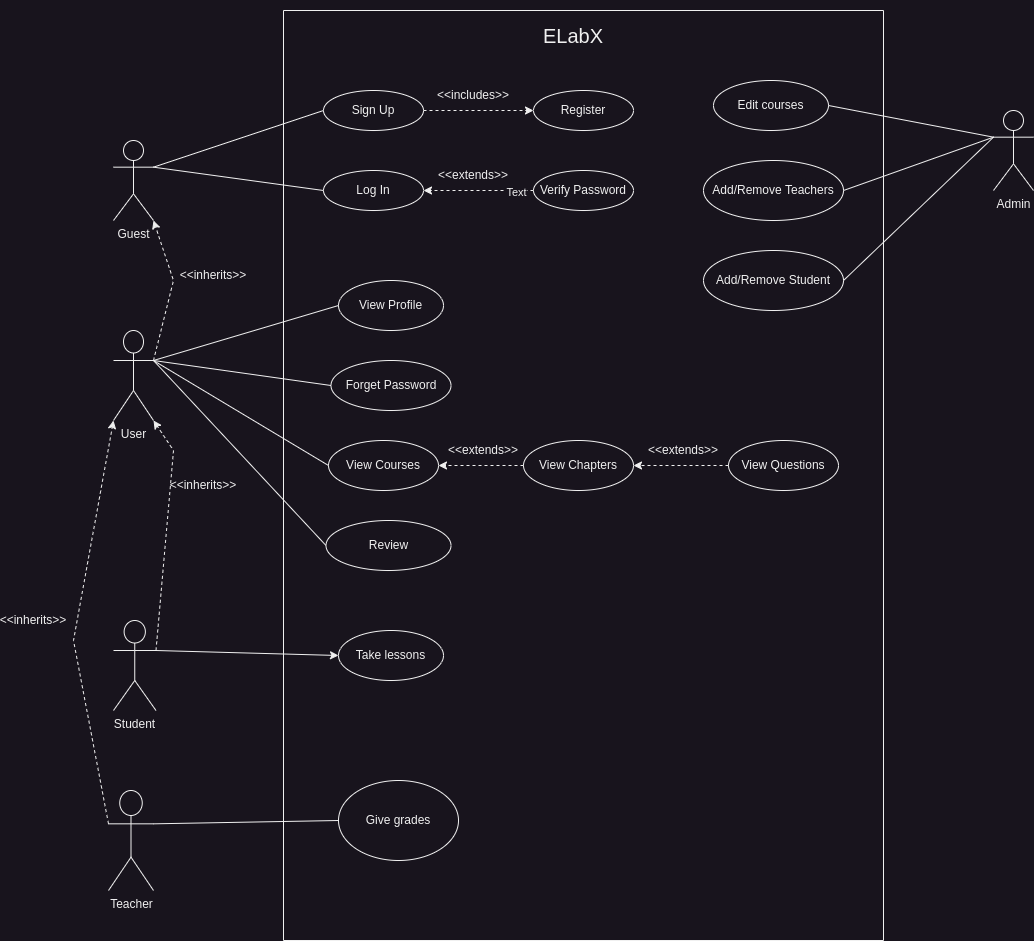

The diagram above was exported from draw.io. Its source (the exported page's mxGraphModel, read from the mxfile embedded in the PNG):
<mxGraphModel dx="1758" dy="988" grid="1" gridSize="10" guides="1" tooltips="1" connect="1" arrows="1" fold="1" page="1" pageScale="1" pageWidth="850" pageHeight="1100" math="0" shadow="0">
  <root>
    <mxCell id="0" />
    <mxCell id="1" parent="0" />
    <mxCell id="29xLMQJvQFKiv8rjv-B0-65" value="" style="group" vertex="1" connectable="0" parent="1">
      <mxGeometry x="70" y="70" width="1030" height="930" as="geometry" />
    </mxCell>
    <mxCell id="29xLMQJvQFKiv8rjv-B0-45" value="Admin" style="shape=umlActor;verticalLabelPosition=bottom;verticalAlign=top;html=1;outlineConnect=0;" vertex="1" parent="29xLMQJvQFKiv8rjv-B0-65">
      <mxGeometry x="990" y="100" width="40" height="80" as="geometry" />
    </mxCell>
    <mxCell id="29xLMQJvQFKiv8rjv-B0-64" value="" style="group" vertex="1" connectable="0" parent="29xLMQJvQFKiv8rjv-B0-65">
      <mxGeometry width="880" height="930" as="geometry" />
    </mxCell>
    <mxCell id="29xLMQJvQFKiv8rjv-B0-1" value="Sign Up" style="ellipse;whiteSpace=wrap;html=1;" vertex="1" parent="29xLMQJvQFKiv8rjv-B0-64">
      <mxGeometry x="320" y="80" width="100" height="40" as="geometry" />
    </mxCell>
    <mxCell id="29xLMQJvQFKiv8rjv-B0-2" value="Log In" style="ellipse;whiteSpace=wrap;html=1;" vertex="1" parent="29xLMQJvQFKiv8rjv-B0-64">
      <mxGeometry x="320" y="160" width="100" height="40" as="geometry" />
    </mxCell>
    <mxCell id="29xLMQJvQFKiv8rjv-B0-5" value="Register" style="ellipse;whiteSpace=wrap;html=1;" vertex="1" parent="29xLMQJvQFKiv8rjv-B0-64">
      <mxGeometry x="530" y="80" width="100" height="40" as="geometry" />
    </mxCell>
    <mxCell id="29xLMQJvQFKiv8rjv-B0-6" value="Verify Password" style="ellipse;whiteSpace=wrap;html=1;" vertex="1" parent="29xLMQJvQFKiv8rjv-B0-64">
      <mxGeometry x="530" y="160" width="100" height="40" as="geometry" />
    </mxCell>
    <mxCell id="29xLMQJvQFKiv8rjv-B0-7" value="" style="endArrow=classic;html=1;rounded=0;entryX=0;entryY=0.5;entryDx=0;entryDy=0;dashed=1;" edge="1" parent="29xLMQJvQFKiv8rjv-B0-64" target="29xLMQJvQFKiv8rjv-B0-5">
      <mxGeometry width="50" height="50" relative="1" as="geometry">
        <mxPoint x="420" y="100" as="sourcePoint" />
        <mxPoint x="470" y="50" as="targetPoint" />
      </mxGeometry>
    </mxCell>
    <mxCell id="29xLMQJvQFKiv8rjv-B0-8" value="&amp;lt;&amp;lt;includes&amp;gt;&amp;gt;" style="text;html=1;strokeColor=none;fillColor=none;align=center;verticalAlign=middle;whiteSpace=wrap;rounded=0;" vertex="1" parent="29xLMQJvQFKiv8rjv-B0-64">
      <mxGeometry x="440" y="70" width="60" height="30" as="geometry" />
    </mxCell>
    <mxCell id="29xLMQJvQFKiv8rjv-B0-9" value="" style="endArrow=classic;html=1;rounded=0;exitX=0;exitY=0.5;exitDx=0;exitDy=0;entryX=1;entryY=0.5;entryDx=0;entryDy=0;dashed=1;" edge="1" parent="29xLMQJvQFKiv8rjv-B0-64" source="29xLMQJvQFKiv8rjv-B0-6" target="29xLMQJvQFKiv8rjv-B0-2">
      <mxGeometry width="50" height="50" relative="1" as="geometry">
        <mxPoint x="500" y="240" as="sourcePoint" />
        <mxPoint x="520" y="180" as="targetPoint" />
      </mxGeometry>
    </mxCell>
    <mxCell id="29xLMQJvQFKiv8rjv-B0-61" value="Text" style="edgeLabel;html=1;align=center;verticalAlign=middle;resizable=0;points=[];" vertex="1" connectable="0" parent="29xLMQJvQFKiv8rjv-B0-9">
      <mxGeometry x="-0.6571" y="1" relative="1" as="geometry">
        <mxPoint as="offset" />
      </mxGeometry>
    </mxCell>
    <mxCell id="29xLMQJvQFKiv8rjv-B0-10" value="&amp;lt;&amp;lt;extends&amp;gt;&amp;gt;" style="text;html=1;strokeColor=none;fillColor=none;align=center;verticalAlign=middle;whiteSpace=wrap;rounded=0;" vertex="1" parent="29xLMQJvQFKiv8rjv-B0-64">
      <mxGeometry x="440" y="150" width="60" height="30" as="geometry" />
    </mxCell>
    <mxCell id="29xLMQJvQFKiv8rjv-B0-18" value="" style="swimlane;startSize=0;" vertex="1" parent="29xLMQJvQFKiv8rjv-B0-64">
      <mxGeometry x="280" width="600" height="930" as="geometry" />
    </mxCell>
    <mxCell id="29xLMQJvQFKiv8rjv-B0-3" value="Forget Password" style="ellipse;whiteSpace=wrap;html=1;" vertex="1" parent="29xLMQJvQFKiv8rjv-B0-18">
      <mxGeometry x="47.5" y="350" width="120" height="50" as="geometry" />
    </mxCell>
    <mxCell id="29xLMQJvQFKiv8rjv-B0-33" value="Review" style="ellipse;whiteSpace=wrap;html=1;" vertex="1" parent="29xLMQJvQFKiv8rjv-B0-18">
      <mxGeometry x="42.5" y="510" width="125" height="50" as="geometry" />
    </mxCell>
    <mxCell id="29xLMQJvQFKiv8rjv-B0-15" value="&amp;lt;&amp;lt;extends&amp;gt;&amp;gt;" style="text;html=1;strokeColor=none;fillColor=none;align=center;verticalAlign=middle;whiteSpace=wrap;rounded=0;" vertex="1" parent="29xLMQJvQFKiv8rjv-B0-18">
      <mxGeometry x="370" y="420" width="60" height="40" as="geometry" />
    </mxCell>
    <mxCell id="29xLMQJvQFKiv8rjv-B0-12" value="View Questions" style="ellipse;whiteSpace=wrap;html=1;" vertex="1" parent="29xLMQJvQFKiv8rjv-B0-18">
      <mxGeometry x="445" y="430" width="110" height="50" as="geometry" />
    </mxCell>
    <mxCell id="29xLMQJvQFKiv8rjv-B0-4" value="View Courses" style="ellipse;whiteSpace=wrap;html=1;" vertex="1" parent="29xLMQJvQFKiv8rjv-B0-18">
      <mxGeometry x="45" y="430" width="110" height="50" as="geometry" />
    </mxCell>
    <mxCell id="29xLMQJvQFKiv8rjv-B0-29" value="" style="endArrow=none;html=1;rounded=0;entryX=0;entryY=0.5;entryDx=0;entryDy=0;exitX=0;exitY=0.5;exitDx=0;exitDy=0;" edge="1" parent="29xLMQJvQFKiv8rjv-B0-18" source="29xLMQJvQFKiv8rjv-B0-4" target="29xLMQJvQFKiv8rjv-B0-3">
      <mxGeometry width="50" height="50" relative="1" as="geometry">
        <mxPoint x="170" y="330" as="sourcePoint" />
        <mxPoint x="220" y="280" as="targetPoint" />
        <Array as="points">
          <mxPoint x="-130" y="350" />
        </Array>
      </mxGeometry>
    </mxCell>
    <mxCell id="29xLMQJvQFKiv8rjv-B0-11" value="View Chapters" style="ellipse;whiteSpace=wrap;html=1;" vertex="1" parent="29xLMQJvQFKiv8rjv-B0-18">
      <mxGeometry x="240" y="430" width="110" height="50" as="geometry" />
    </mxCell>
    <mxCell id="29xLMQJvQFKiv8rjv-B0-13" value="" style="endArrow=classic;html=1;rounded=0;entryX=1;entryY=0.5;entryDx=0;entryDy=0;exitX=0;exitY=0.5;exitDx=0;exitDy=0;dashed=1;" edge="1" parent="29xLMQJvQFKiv8rjv-B0-18" source="29xLMQJvQFKiv8rjv-B0-11" target="29xLMQJvQFKiv8rjv-B0-4">
      <mxGeometry width="50" height="50" relative="1" as="geometry">
        <mxPoint x="220" y="520" as="sourcePoint" />
        <mxPoint x="270" y="470" as="targetPoint" />
      </mxGeometry>
    </mxCell>
    <mxCell id="29xLMQJvQFKiv8rjv-B0-16" value="" style="endArrow=classic;html=1;rounded=0;exitX=0;exitY=0.5;exitDx=0;exitDy=0;entryX=1;entryY=0.5;entryDx=0;entryDy=0;dashed=1;" edge="1" parent="29xLMQJvQFKiv8rjv-B0-18" source="29xLMQJvQFKiv8rjv-B0-12" target="29xLMQJvQFKiv8rjv-B0-11">
      <mxGeometry width="50" height="50" relative="1" as="geometry">
        <mxPoint x="220" y="450" as="sourcePoint" />
        <mxPoint x="270" y="400" as="targetPoint" />
      </mxGeometry>
    </mxCell>
    <mxCell id="29xLMQJvQFKiv8rjv-B0-14" value="&amp;lt;&amp;lt;extends&amp;gt;&amp;gt;" style="text;html=1;strokeColor=none;fillColor=none;align=center;verticalAlign=middle;whiteSpace=wrap;rounded=0;" vertex="1" parent="29xLMQJvQFKiv8rjv-B0-18">
      <mxGeometry x="170" y="425" width="60" height="30" as="geometry" />
    </mxCell>
    <mxCell id="29xLMQJvQFKiv8rjv-B0-42" value="Take lessons" style="ellipse;whiteSpace=wrap;html=1;" vertex="1" parent="29xLMQJvQFKiv8rjv-B0-18">
      <mxGeometry x="55" y="620" width="105" height="50" as="geometry" />
    </mxCell>
    <mxCell id="29xLMQJvQFKiv8rjv-B0-46" value="Edit courses" style="ellipse;whiteSpace=wrap;html=1;" vertex="1" parent="29xLMQJvQFKiv8rjv-B0-18">
      <mxGeometry x="430" y="70" width="115" height="50" as="geometry" />
    </mxCell>
    <mxCell id="29xLMQJvQFKiv8rjv-B0-47" value="Add/Remove Teachers" style="ellipse;whiteSpace=wrap;html=1;" vertex="1" parent="29xLMQJvQFKiv8rjv-B0-18">
      <mxGeometry x="420" y="150" width="140" height="60" as="geometry" />
    </mxCell>
    <mxCell id="29xLMQJvQFKiv8rjv-B0-50" value="View Profile" style="ellipse;whiteSpace=wrap;html=1;" vertex="1" parent="29xLMQJvQFKiv8rjv-B0-18">
      <mxGeometry x="55" y="270" width="105" height="50" as="geometry" />
    </mxCell>
    <mxCell id="29xLMQJvQFKiv8rjv-B0-54" value="Add/Remove Student" style="ellipse;whiteSpace=wrap;html=1;" vertex="1" parent="29xLMQJvQFKiv8rjv-B0-18">
      <mxGeometry x="420" y="240" width="140" height="60" as="geometry" />
    </mxCell>
    <mxCell id="29xLMQJvQFKiv8rjv-B0-59" value="Give grades" style="ellipse;whiteSpace=wrap;html=1;" vertex="1" parent="29xLMQJvQFKiv8rjv-B0-18">
      <mxGeometry x="55" y="770" width="120" height="80" as="geometry" />
    </mxCell>
    <mxCell id="29xLMQJvQFKiv8rjv-B0-62" value="ELabX" style="text;html=1;strokeColor=none;fillColor=none;align=center;verticalAlign=middle;whiteSpace=wrap;rounded=0;fontSize=20;" vertex="1" parent="29xLMQJvQFKiv8rjv-B0-18">
      <mxGeometry x="200" y="-10" width="180" height="70" as="geometry" />
    </mxCell>
    <mxCell id="29xLMQJvQFKiv8rjv-B0-19" value="Guest" style="shape=umlActor;verticalLabelPosition=bottom;verticalAlign=top;html=1;" vertex="1" parent="29xLMQJvQFKiv8rjv-B0-64">
      <mxGeometry x="110" y="130" width="40" height="80" as="geometry" />
    </mxCell>
    <mxCell id="29xLMQJvQFKiv8rjv-B0-21" value="" style="endArrow=none;html=1;rounded=0;exitX=1;exitY=0.3333333333333333;exitDx=0;exitDy=0;exitPerimeter=0;entryX=0;entryY=0.5;entryDx=0;entryDy=0;" edge="1" parent="29xLMQJvQFKiv8rjv-B0-64" source="29xLMQJvQFKiv8rjv-B0-19" target="29xLMQJvQFKiv8rjv-B0-1">
      <mxGeometry width="50" height="50" relative="1" as="geometry">
        <mxPoint x="460" y="240" as="sourcePoint" />
        <mxPoint x="510" y="190" as="targetPoint" />
      </mxGeometry>
    </mxCell>
    <mxCell id="29xLMQJvQFKiv8rjv-B0-22" value="" style="endArrow=none;html=1;rounded=0;exitX=1;exitY=0.3333333333333333;exitDx=0;exitDy=0;exitPerimeter=0;" edge="1" parent="29xLMQJvQFKiv8rjv-B0-64" source="29xLMQJvQFKiv8rjv-B0-19">
      <mxGeometry width="50" height="50" relative="1" as="geometry">
        <mxPoint x="460" y="240" as="sourcePoint" />
        <mxPoint x="320" y="180" as="targetPoint" />
      </mxGeometry>
    </mxCell>
    <mxCell id="29xLMQJvQFKiv8rjv-B0-25" value="User" style="shape=umlActor;verticalLabelPosition=bottom;verticalAlign=top;html=1;outlineConnect=0;" vertex="1" parent="29xLMQJvQFKiv8rjv-B0-64">
      <mxGeometry x="110" y="320" width="40" height="90" as="geometry" />
    </mxCell>
    <mxCell id="29xLMQJvQFKiv8rjv-B0-26" value="" style="endArrow=classic;html=1;rounded=0;entryX=1;entryY=1;entryDx=0;entryDy=0;entryPerimeter=0;exitX=1;exitY=0.3333333333333333;exitDx=0;exitDy=0;exitPerimeter=0;dashed=1;" edge="1" parent="29xLMQJvQFKiv8rjv-B0-64" source="29xLMQJvQFKiv8rjv-B0-25" target="29xLMQJvQFKiv8rjv-B0-19">
      <mxGeometry width="50" height="50" relative="1" as="geometry">
        <mxPoint x="450" y="330" as="sourcePoint" />
        <mxPoint x="500" y="280" as="targetPoint" />
        <Array as="points">
          <mxPoint x="170" y="270" />
        </Array>
      </mxGeometry>
    </mxCell>
    <mxCell id="29xLMQJvQFKiv8rjv-B0-28" value="&amp;lt;&amp;lt;inherits&amp;gt;&amp;gt;" style="text;html=1;strokeColor=none;fillColor=none;align=center;verticalAlign=middle;whiteSpace=wrap;rounded=0;" vertex="1" parent="29xLMQJvQFKiv8rjv-B0-64">
      <mxGeometry x="180" y="250" width="60" height="30" as="geometry" />
    </mxCell>
    <mxCell id="29xLMQJvQFKiv8rjv-B0-32" value="" style="endArrow=none;html=1;rounded=0;exitX=1;exitY=0.3333333333333333;exitDx=0;exitDy=0;exitPerimeter=0;entryX=0;entryY=0.5;entryDx=0;entryDy=0;" edge="1" parent="29xLMQJvQFKiv8rjv-B0-64" source="29xLMQJvQFKiv8rjv-B0-25" target="29xLMQJvQFKiv8rjv-B0-33">
      <mxGeometry width="50" height="50" relative="1" as="geometry">
        <mxPoint x="450" y="480" as="sourcePoint" />
        <mxPoint x="315" y="507.5" as="targetPoint" />
      </mxGeometry>
    </mxCell>
    <mxCell id="29xLMQJvQFKiv8rjv-B0-39" value="Student" style="shape=umlActor;verticalLabelPosition=bottom;verticalAlign=top;html=1;outlineConnect=0;" vertex="1" parent="29xLMQJvQFKiv8rjv-B0-64">
      <mxGeometry x="110" y="610" width="42.5" height="90" as="geometry" />
    </mxCell>
    <mxCell id="29xLMQJvQFKiv8rjv-B0-40" value="" style="endArrow=classic;html=1;rounded=0;exitX=1;exitY=0.3333333333333333;exitDx=0;exitDy=0;exitPerimeter=0;entryX=1;entryY=1;entryDx=0;entryDy=0;entryPerimeter=0;dashed=1;" edge="1" parent="29xLMQJvQFKiv8rjv-B0-64" source="29xLMQJvQFKiv8rjv-B0-39" target="29xLMQJvQFKiv8rjv-B0-25">
      <mxGeometry width="50" height="50" relative="1" as="geometry">
        <mxPoint x="330" y="450" as="sourcePoint" />
        <mxPoint x="380" y="400" as="targetPoint" />
        <Array as="points">
          <mxPoint x="170" y="440" />
        </Array>
      </mxGeometry>
    </mxCell>
    <mxCell id="29xLMQJvQFKiv8rjv-B0-41" value="&amp;lt;&amp;lt;inherits&amp;gt;&amp;gt;" style="text;html=1;strokeColor=none;fillColor=none;align=center;verticalAlign=middle;whiteSpace=wrap;rounded=0;" vertex="1" parent="29xLMQJvQFKiv8rjv-B0-64">
      <mxGeometry x="170" y="460" width="60" height="30" as="geometry" />
    </mxCell>
    <mxCell id="29xLMQJvQFKiv8rjv-B0-43" value="" style="endArrow=classic;html=1;rounded=0;exitX=1;exitY=0.3333333333333333;exitDx=0;exitDy=0;exitPerimeter=0;entryX=0;entryY=0.5;entryDx=0;entryDy=0;" edge="1" parent="29xLMQJvQFKiv8rjv-B0-64" source="29xLMQJvQFKiv8rjv-B0-39" target="29xLMQJvQFKiv8rjv-B0-42">
      <mxGeometry width="50" height="50" relative="1" as="geometry">
        <mxPoint x="330" y="590" as="sourcePoint" />
        <mxPoint x="380" y="540" as="targetPoint" />
      </mxGeometry>
    </mxCell>
    <mxCell id="29xLMQJvQFKiv8rjv-B0-51" value="" style="endArrow=none;html=1;rounded=0;exitX=1;exitY=0.3333333333333333;exitDx=0;exitDy=0;exitPerimeter=0;entryX=0;entryY=0.5;entryDx=0;entryDy=0;" edge="1" parent="29xLMQJvQFKiv8rjv-B0-64" source="29xLMQJvQFKiv8rjv-B0-25" target="29xLMQJvQFKiv8rjv-B0-50">
      <mxGeometry width="50" height="50" relative="1" as="geometry">
        <mxPoint x="500" y="440" as="sourcePoint" />
        <mxPoint x="550" y="390" as="targetPoint" />
      </mxGeometry>
    </mxCell>
    <mxCell id="29xLMQJvQFKiv8rjv-B0-56" value="Teacher" style="shape=umlActor;verticalLabelPosition=bottom;verticalAlign=top;html=1;outlineConnect=0;" vertex="1" parent="29xLMQJvQFKiv8rjv-B0-64">
      <mxGeometry x="105" y="780" width="45" height="100" as="geometry" />
    </mxCell>
    <mxCell id="29xLMQJvQFKiv8rjv-B0-57" value="" style="endArrow=classic;html=1;rounded=0;exitX=0;exitY=0.3333333333333333;exitDx=0;exitDy=0;exitPerimeter=0;entryX=0;entryY=1;entryDx=0;entryDy=0;entryPerimeter=0;dashed=1;" edge="1" parent="29xLMQJvQFKiv8rjv-B0-64" source="29xLMQJvQFKiv8rjv-B0-56" target="29xLMQJvQFKiv8rjv-B0-25">
      <mxGeometry width="50" height="50" relative="1" as="geometry">
        <mxPoint x="470" y="660" as="sourcePoint" />
        <mxPoint x="520" y="610" as="targetPoint" />
        <Array as="points">
          <mxPoint x="70" y="630" />
        </Array>
      </mxGeometry>
    </mxCell>
    <mxCell id="29xLMQJvQFKiv8rjv-B0-58" value="&amp;lt;&amp;lt;inherits&amp;gt;&amp;gt;" style="text;html=1;strokeColor=none;fillColor=none;align=center;verticalAlign=middle;whiteSpace=wrap;rounded=0;" vertex="1" parent="29xLMQJvQFKiv8rjv-B0-64">
      <mxGeometry y="595" width="60" height="30" as="geometry" />
    </mxCell>
    <mxCell id="29xLMQJvQFKiv8rjv-B0-60" value="" style="endArrow=none;html=1;rounded=0;exitX=1;exitY=0.3333333333333333;exitDx=0;exitDy=0;exitPerimeter=0;entryX=0;entryY=0.5;entryDx=0;entryDy=0;" edge="1" parent="29xLMQJvQFKiv8rjv-B0-64" source="29xLMQJvQFKiv8rjv-B0-56" target="29xLMQJvQFKiv8rjv-B0-59">
      <mxGeometry width="50" height="50" relative="1" as="geometry">
        <mxPoint x="470" y="630" as="sourcePoint" />
        <mxPoint x="520" y="580" as="targetPoint" />
      </mxGeometry>
    </mxCell>
    <mxCell id="29xLMQJvQFKiv8rjv-B0-48" value="" style="endArrow=none;html=1;rounded=0;entryX=0;entryY=0.3333333333333333;entryDx=0;entryDy=0;entryPerimeter=0;exitX=1;exitY=0.5;exitDx=0;exitDy=0;" edge="1" parent="29xLMQJvQFKiv8rjv-B0-65" source="29xLMQJvQFKiv8rjv-B0-46" target="29xLMQJvQFKiv8rjv-B0-45">
      <mxGeometry width="50" height="50" relative="1" as="geometry">
        <mxPoint x="730" y="270" as="sourcePoint" />
        <mxPoint x="780" y="220" as="targetPoint" />
      </mxGeometry>
    </mxCell>
    <mxCell id="29xLMQJvQFKiv8rjv-B0-49" value="" style="endArrow=none;html=1;rounded=0;entryX=0;entryY=0.3333333333333333;entryDx=0;entryDy=0;entryPerimeter=0;exitX=1;exitY=0.5;exitDx=0;exitDy=0;" edge="1" parent="29xLMQJvQFKiv8rjv-B0-65" source="29xLMQJvQFKiv8rjv-B0-47" target="29xLMQJvQFKiv8rjv-B0-45">
      <mxGeometry width="50" height="50" relative="1" as="geometry">
        <mxPoint x="730" y="270" as="sourcePoint" />
        <mxPoint x="780" y="220" as="targetPoint" />
      </mxGeometry>
    </mxCell>
    <mxCell id="29xLMQJvQFKiv8rjv-B0-55" value="" style="endArrow=none;html=1;rounded=0;entryX=0;entryY=0.3333333333333333;entryDx=0;entryDy=0;entryPerimeter=0;exitX=1;exitY=0.5;exitDx=0;exitDy=0;" edge="1" parent="29xLMQJvQFKiv8rjv-B0-65" source="29xLMQJvQFKiv8rjv-B0-54" target="29xLMQJvQFKiv8rjv-B0-45">
      <mxGeometry width="50" height="50" relative="1" as="geometry">
        <mxPoint x="520" y="310" as="sourcePoint" />
        <mxPoint x="570" y="260" as="targetPoint" />
      </mxGeometry>
    </mxCell>
  </root>
</mxGraphModel>